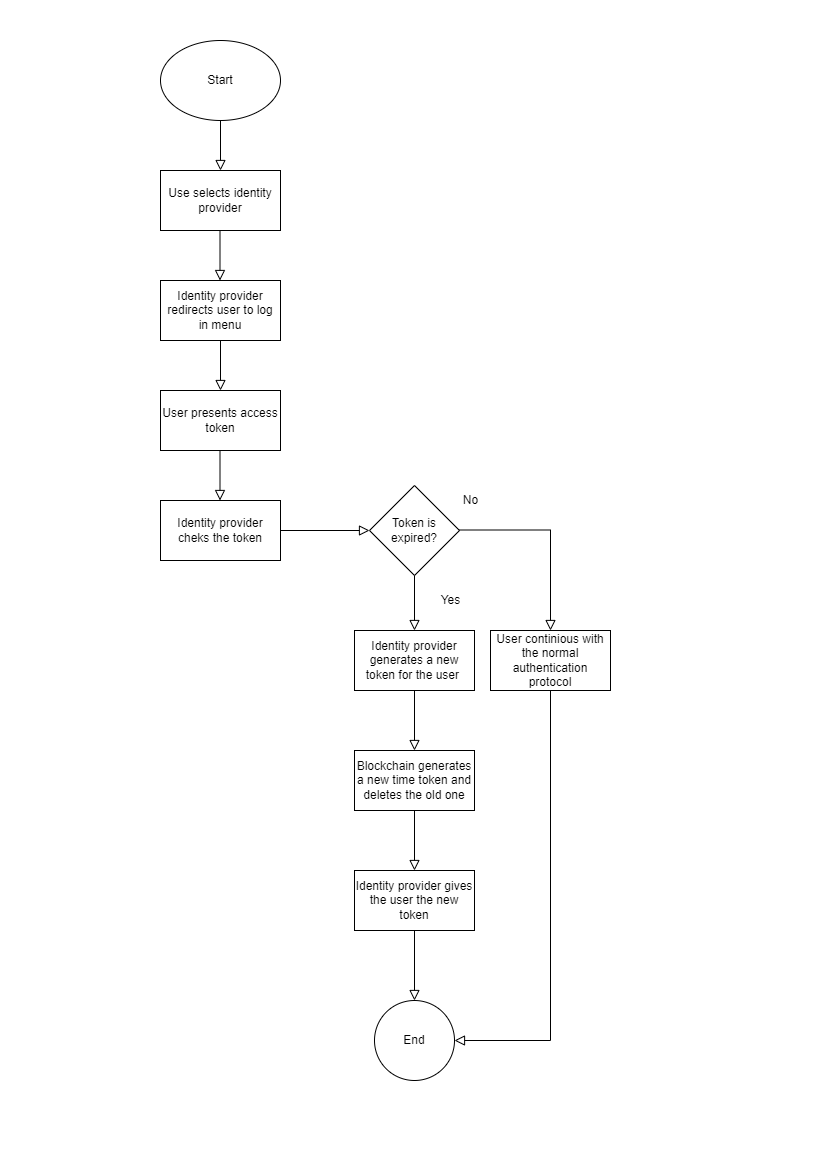

The diagram above was exported from draw.io. Its source (the exported page's mxGraphModel, read from the mxfile embedded in the PNG):
<mxGraphModel dx="1434" dy="796" grid="1" gridSize="10" guides="1" tooltips="1" connect="1" arrows="1" fold="1" page="1" pageScale="1" pageWidth="827" pageHeight="1169" math="0" shadow="0">
  <root>
    <mxCell id="WIyWlLk6GJQsqaUBKTNV-0" />
    <mxCell id="WIyWlLk6GJQsqaUBKTNV-1" parent="WIyWlLk6GJQsqaUBKTNV-0" />
    <mxCell id="WIyWlLk6GJQsqaUBKTNV-2" value="" style="rounded=0;html=1;jettySize=auto;orthogonalLoop=1;fontSize=11;endArrow=block;endFill=0;endSize=8;strokeWidth=1;shadow=0;labelBackgroundColor=none;edgeStyle=orthogonalEdgeStyle;" parent="WIyWlLk6GJQsqaUBKTNV-1" edge="1">
      <mxGeometry relative="1" as="geometry">
        <mxPoint x="220" y="120" as="sourcePoint" />
        <mxPoint x="220" y="170" as="targetPoint" />
      </mxGeometry>
    </mxCell>
    <mxCell id="BOt0bnzv9JGb6i6jBylv-0" value="Start" style="ellipse;whiteSpace=wrap;html=1;" parent="WIyWlLk6GJQsqaUBKTNV-1" vertex="1">
      <mxGeometry x="160" y="40" width="120" height="80" as="geometry" />
    </mxCell>
    <mxCell id="BOt0bnzv9JGb6i6jBylv-1" value="Use selects identity provider" style="rounded=0;whiteSpace=wrap;html=1;" parent="WIyWlLk6GJQsqaUBKTNV-1" vertex="1">
      <mxGeometry x="160" y="170" width="120" height="60" as="geometry" />
    </mxCell>
    <mxCell id="BOt0bnzv9JGb6i6jBylv-2" value="" style="rounded=0;html=1;jettySize=auto;orthogonalLoop=1;fontSize=11;endArrow=block;endFill=0;endSize=8;strokeWidth=1;shadow=0;labelBackgroundColor=none;edgeStyle=orthogonalEdgeStyle;" parent="WIyWlLk6GJQsqaUBKTNV-1" edge="1">
      <mxGeometry relative="1" as="geometry">
        <mxPoint x="219.5" y="230" as="sourcePoint" />
        <mxPoint x="219.5" y="280" as="targetPoint" />
      </mxGeometry>
    </mxCell>
    <mxCell id="BOt0bnzv9JGb6i6jBylv-3" value="Identity provider redirects user to log in menu" style="rounded=0;whiteSpace=wrap;html=1;" parent="WIyWlLk6GJQsqaUBKTNV-1" vertex="1">
      <mxGeometry x="160" y="280" width="120" height="60" as="geometry" />
    </mxCell>
    <mxCell id="BOt0bnzv9JGb6i6jBylv-4" value="" style="rounded=0;html=1;jettySize=auto;orthogonalLoop=1;fontSize=11;endArrow=block;endFill=0;endSize=8;strokeWidth=1;shadow=0;labelBackgroundColor=none;edgeStyle=orthogonalEdgeStyle;" parent="WIyWlLk6GJQsqaUBKTNV-1" edge="1">
      <mxGeometry relative="1" as="geometry">
        <mxPoint x="220" y="340" as="sourcePoint" />
        <mxPoint x="220" y="390" as="targetPoint" />
      </mxGeometry>
    </mxCell>
    <mxCell id="BOt0bnzv9JGb6i6jBylv-5" value="User presents access token" style="rounded=0;whiteSpace=wrap;html=1;" parent="WIyWlLk6GJQsqaUBKTNV-1" vertex="1">
      <mxGeometry x="160" y="390" width="120" height="60" as="geometry" />
    </mxCell>
    <mxCell id="BOt0bnzv9JGb6i6jBylv-6" value="" style="rounded=0;html=1;jettySize=auto;orthogonalLoop=1;fontSize=11;endArrow=block;endFill=0;endSize=8;strokeWidth=1;shadow=0;labelBackgroundColor=none;edgeStyle=orthogonalEdgeStyle;exitX=1;exitY=0.5;exitDx=0;exitDy=0;entryX=0;entryY=0.5;entryDx=0;entryDy=0;" parent="WIyWlLk6GJQsqaUBKTNV-1" source="BOt0bnzv9JGb6i6jBylv-15" target="BOt0bnzv9JGb6i6jBylv-7" edge="1">
      <mxGeometry relative="1" as="geometry">
        <mxPoint x="360" y="380" as="sourcePoint" />
        <mxPoint x="370" y="420" as="targetPoint" />
        <Array as="points" />
      </mxGeometry>
    </mxCell>
    <mxCell id="BOt0bnzv9JGb6i6jBylv-7" value="Token is expired?" style="rhombus;whiteSpace=wrap;html=1;" parent="WIyWlLk6GJQsqaUBKTNV-1" vertex="1">
      <mxGeometry x="369" y="485" width="90" height="90" as="geometry" />
    </mxCell>
    <mxCell id="BOt0bnzv9JGb6i6jBylv-10" value="" style="rounded=0;html=1;jettySize=auto;orthogonalLoop=1;fontSize=11;endArrow=block;endFill=0;endSize=8;strokeWidth=1;shadow=0;labelBackgroundColor=none;edgeStyle=orthogonalEdgeStyle;" parent="WIyWlLk6GJQsqaUBKTNV-1" edge="1">
      <mxGeometry relative="1" as="geometry">
        <mxPoint x="219.5" y="450" as="sourcePoint" />
        <mxPoint x="219.5" y="500" as="targetPoint" />
      </mxGeometry>
    </mxCell>
    <mxCell id="BOt0bnzv9JGb6i6jBylv-13" value="No" style="text;html=1;align=center;verticalAlign=middle;resizable=0;points=[];autosize=1;strokeColor=none;fillColor=none;" parent="WIyWlLk6GJQsqaUBKTNV-1" vertex="1">
      <mxGeometry x="450" y="485" width="40" height="30" as="geometry" />
    </mxCell>
    <mxCell id="BOt0bnzv9JGb6i6jBylv-14" value="Yes" style="text;html=1;align=center;verticalAlign=middle;resizable=0;points=[];autosize=1;strokeColor=none;fillColor=none;" parent="WIyWlLk6GJQsqaUBKTNV-1" vertex="1">
      <mxGeometry x="430" y="585" width="40" height="30" as="geometry" />
    </mxCell>
    <mxCell id="BOt0bnzv9JGb6i6jBylv-15" value="Identity provider cheks the token" style="rounded=0;whiteSpace=wrap;html=1;" parent="WIyWlLk6GJQsqaUBKTNV-1" vertex="1">
      <mxGeometry x="160" y="500" width="120" height="60" as="geometry" />
    </mxCell>
    <mxCell id="BOt0bnzv9JGb6i6jBylv-20" value="" style="rounded=0;html=1;jettySize=auto;orthogonalLoop=1;fontSize=11;endArrow=block;endFill=0;endSize=8;strokeWidth=1;shadow=0;labelBackgroundColor=none;edgeStyle=orthogonalEdgeStyle;exitX=0.5;exitY=1;exitDx=0;exitDy=0;" parent="WIyWlLk6GJQsqaUBKTNV-1" source="BOt0bnzv9JGb6i6jBylv-7" edge="1">
      <mxGeometry relative="1" as="geometry">
        <mxPoint x="290" y="540" as="sourcePoint" />
        <mxPoint x="414" y="630" as="targetPoint" />
        <Array as="points" />
      </mxGeometry>
    </mxCell>
    <mxCell id="BOt0bnzv9JGb6i6jBylv-21" value="Identity provider generates a new token for the user&amp;nbsp;" style="rounded=0;whiteSpace=wrap;html=1;" parent="WIyWlLk6GJQsqaUBKTNV-1" vertex="1">
      <mxGeometry x="354" y="630" width="120" height="60" as="geometry" />
    </mxCell>
    <mxCell id="BOt0bnzv9JGb6i6jBylv-22" value="" style="rounded=0;html=1;jettySize=auto;orthogonalLoop=1;fontSize=11;endArrow=block;endFill=0;endSize=8;strokeWidth=1;shadow=0;labelBackgroundColor=none;edgeStyle=orthogonalEdgeStyle;exitX=0.5;exitY=1;exitDx=0;exitDy=0;entryX=0.5;entryY=0;entryDx=0;entryDy=0;" parent="WIyWlLk6GJQsqaUBKTNV-1" target="BOt0bnzv9JGb6i6jBylv-23" edge="1">
      <mxGeometry relative="1" as="geometry">
        <mxPoint x="413" y="690" as="sourcePoint" />
        <mxPoint x="440" y="720" as="targetPoint" />
        <Array as="points">
          <mxPoint x="414" y="690" />
        </Array>
      </mxGeometry>
    </mxCell>
    <mxCell id="BOt0bnzv9JGb6i6jBylv-23" value="Blockchain generates a new time token and deletes the old one" style="rounded=0;whiteSpace=wrap;html=1;" parent="WIyWlLk6GJQsqaUBKTNV-1" vertex="1">
      <mxGeometry x="354" y="750" width="120" height="60" as="geometry" />
    </mxCell>
    <mxCell id="BOt0bnzv9JGb6i6jBylv-26" value="Identity provider gives the user the new token" style="rounded=0;whiteSpace=wrap;html=1;" parent="WIyWlLk6GJQsqaUBKTNV-1" vertex="1">
      <mxGeometry x="354" y="870" width="120" height="60" as="geometry" />
    </mxCell>
    <mxCell id="BOt0bnzv9JGb6i6jBylv-27" value="" style="rounded=0;html=1;jettySize=auto;orthogonalLoop=1;fontSize=11;endArrow=block;endFill=0;endSize=8;strokeWidth=1;shadow=0;labelBackgroundColor=none;edgeStyle=orthogonalEdgeStyle;exitX=0.5;exitY=1;exitDx=0;exitDy=0;entryX=0.5;entryY=0;entryDx=0;entryDy=0;" parent="WIyWlLk6GJQsqaUBKTNV-1" edge="1">
      <mxGeometry relative="1" as="geometry">
        <mxPoint x="413" y="810" as="sourcePoint" />
        <mxPoint x="414" y="870" as="targetPoint" />
        <Array as="points">
          <mxPoint x="414" y="810" />
        </Array>
      </mxGeometry>
    </mxCell>
    <mxCell id="BOt0bnzv9JGb6i6jBylv-28" value="" style="rounded=0;html=1;jettySize=auto;orthogonalLoop=1;fontSize=11;endArrow=block;endFill=0;endSize=8;strokeWidth=1;shadow=0;labelBackgroundColor=none;edgeStyle=orthogonalEdgeStyle;exitX=0.5;exitY=1;exitDx=0;exitDy=0;entryX=0.5;entryY=0;entryDx=0;entryDy=0;" parent="WIyWlLk6GJQsqaUBKTNV-1" target="BOt0bnzv9JGb6i6jBylv-29" edge="1">
      <mxGeometry relative="1" as="geometry">
        <mxPoint x="413" y="930" as="sourcePoint" />
        <mxPoint x="414" y="990" as="targetPoint" />
        <Array as="points">
          <mxPoint x="414" y="930" />
        </Array>
      </mxGeometry>
    </mxCell>
    <mxCell id="BOt0bnzv9JGb6i6jBylv-29" value="End" style="ellipse;whiteSpace=wrap;html=1;rounded=0;" parent="WIyWlLk6GJQsqaUBKTNV-1" vertex="1">
      <mxGeometry x="374" y="1000" width="80" height="80" as="geometry" />
    </mxCell>
    <mxCell id="67jfARpa4eFCF15yk47J-0" value="" style="rounded=0;html=1;jettySize=auto;orthogonalLoop=1;fontSize=11;endArrow=block;endFill=0;endSize=8;strokeWidth=1;shadow=0;labelBackgroundColor=none;edgeStyle=orthogonalEdgeStyle;exitX=1;exitY=0.5;exitDx=0;exitDy=0;entryX=0.5;entryY=0;entryDx=0;entryDy=0;" edge="1" parent="WIyWlLk6GJQsqaUBKTNV-1" target="67jfARpa4eFCF15yk47J-1">
      <mxGeometry relative="1" as="geometry">
        <mxPoint x="459" y="529.5" as="sourcePoint" />
        <mxPoint x="548" y="529.5" as="targetPoint" />
        <Array as="points" />
      </mxGeometry>
    </mxCell>
    <mxCell id="67jfARpa4eFCF15yk47J-1" value="User continious with the normal authentication protocol" style="rounded=0;whiteSpace=wrap;html=1;" vertex="1" parent="WIyWlLk6GJQsqaUBKTNV-1">
      <mxGeometry x="490" y="630" width="120" height="60" as="geometry" />
    </mxCell>
    <mxCell id="67jfARpa4eFCF15yk47J-2" value="" style="rounded=0;html=1;jettySize=auto;orthogonalLoop=1;fontSize=11;endArrow=block;endFill=0;endSize=8;strokeWidth=1;shadow=0;labelBackgroundColor=none;edgeStyle=orthogonalEdgeStyle;exitX=0.5;exitY=1;exitDx=0;exitDy=0;entryX=1;entryY=0.5;entryDx=0;entryDy=0;" edge="1" parent="WIyWlLk6GJQsqaUBKTNV-1" source="67jfARpa4eFCF15yk47J-1" target="BOt0bnzv9JGb6i6jBylv-29">
      <mxGeometry relative="1" as="geometry">
        <mxPoint x="469" y="539.5" as="sourcePoint" />
        <mxPoint x="560" y="640" as="targetPoint" />
        <Array as="points" />
      </mxGeometry>
    </mxCell>
  </root>
</mxGraphModel>